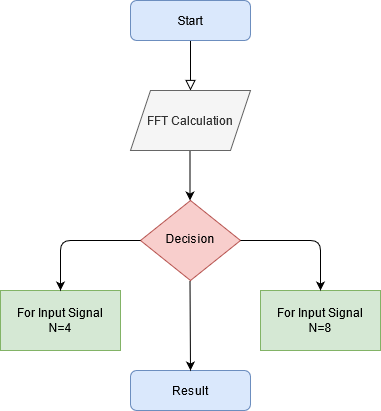

The diagram above was exported from draw.io. Its source (the exported page's mxGraphModel, read from the mxfile embedded in the PNG):
<mxGraphModel dx="1038" dy="536" grid="1" gridSize="10" guides="1" tooltips="1" connect="1" arrows="1" fold="1" page="1" pageScale="1" pageWidth="827" pageHeight="1169" math="0" shadow="0">
  <root>
    <mxCell id="WIyWlLk6GJQsqaUBKTNV-0" />
    <mxCell id="WIyWlLk6GJQsqaUBKTNV-1" parent="WIyWlLk6GJQsqaUBKTNV-0" />
    <mxCell id="WIyWlLk6GJQsqaUBKTNV-2" value="" style="rounded=0;html=1;jettySize=auto;orthogonalLoop=1;fontSize=11;endArrow=block;endFill=0;endSize=8;strokeWidth=1;shadow=0;labelBackgroundColor=none;edgeStyle=orthogonalEdgeStyle;" parent="WIyWlLk6GJQsqaUBKTNV-1" source="WIyWlLk6GJQsqaUBKTNV-3" edge="1">
      <mxGeometry relative="1" as="geometry">
        <mxPoint x="220" y="170" as="targetPoint" />
      </mxGeometry>
    </mxCell>
    <mxCell id="WIyWlLk6GJQsqaUBKTNV-3" value="Start" style="rounded=1;whiteSpace=wrap;html=1;fontSize=12;glass=0;strokeWidth=1;shadow=0;fillColor=#dae8fc;strokeColor=#6c8ebf;" parent="WIyWlLk6GJQsqaUBKTNV-1" vertex="1">
      <mxGeometry x="160" y="80" width="120" height="40" as="geometry" />
    </mxCell>
    <mxCell id="WIyWlLk6GJQsqaUBKTNV-10" value="Decision" style="rhombus;whiteSpace=wrap;html=1;shadow=0;fontFamily=Helvetica;fontSize=12;align=center;strokeWidth=1;spacing=6;spacingTop=-4;fillColor=#f8cecc;strokeColor=#b85450;" parent="WIyWlLk6GJQsqaUBKTNV-1" vertex="1">
      <mxGeometry x="170" y="280" width="100" height="80" as="geometry" />
    </mxCell>
    <mxCell id="WIyWlLk6GJQsqaUBKTNV-11" value="Result" style="rounded=1;whiteSpace=wrap;html=1;fontSize=12;glass=0;strokeWidth=1;shadow=0;fillColor=#dae8fc;strokeColor=#6c8ebf;" parent="WIyWlLk6GJQsqaUBKTNV-1" vertex="1">
      <mxGeometry x="160" y="450" width="120" height="40" as="geometry" />
    </mxCell>
    <mxCell id="uXVGqtWt87lXpa1fCUit-0" value="FFT Calculation" style="shape=parallelogram;perimeter=parallelogramPerimeter;whiteSpace=wrap;html=1;fixedSize=1;fillColor=#f5f5f5;strokeColor=#666666;fontColor=#333333;" vertex="1" parent="WIyWlLk6GJQsqaUBKTNV-1">
      <mxGeometry x="160" y="170" width="120" height="60" as="geometry" />
    </mxCell>
    <mxCell id="uXVGqtWt87lXpa1fCUit-1" value="" style="endArrow=classic;html=1;" edge="1" parent="WIyWlLk6GJQsqaUBKTNV-1">
      <mxGeometry width="50" height="50" relative="1" as="geometry">
        <mxPoint x="219.5" y="230" as="sourcePoint" />
        <mxPoint x="219.5" y="280" as="targetPoint" />
        <Array as="points">
          <mxPoint x="219.5" y="260" />
        </Array>
      </mxGeometry>
    </mxCell>
    <mxCell id="uXVGqtWt87lXpa1fCUit-2" value="" style="endArrow=classic;html=1;" edge="1" parent="WIyWlLk6GJQsqaUBKTNV-1">
      <mxGeometry width="50" height="50" relative="1" as="geometry">
        <mxPoint x="219.5" y="360" as="sourcePoint" />
        <mxPoint x="220" y="450" as="targetPoint" />
      </mxGeometry>
    </mxCell>
    <mxCell id="uXVGqtWt87lXpa1fCUit-3" value="&lt;div&gt;For Input Signal &lt;br&gt;&lt;/div&gt;&lt;div&gt;N=4&lt;br&gt;&lt;/div&gt;" style="rounded=0;whiteSpace=wrap;html=1;fillColor=#d5e8d4;strokeColor=#82b366;" vertex="1" parent="WIyWlLk6GJQsqaUBKTNV-1">
      <mxGeometry x="30" y="370" width="120" height="60" as="geometry" />
    </mxCell>
    <mxCell id="uXVGqtWt87lXpa1fCUit-4" value="&lt;div&gt;For Input Signal&lt;/div&gt;&lt;div&gt;N=8&lt;br&gt;&lt;/div&gt;" style="rounded=0;whiteSpace=wrap;html=1;fillColor=#d5e8d4;strokeColor=#82b366;" vertex="1" parent="WIyWlLk6GJQsqaUBKTNV-1">
      <mxGeometry x="290" y="370" width="120" height="60" as="geometry" />
    </mxCell>
    <mxCell id="uXVGqtWt87lXpa1fCUit-5" value="" style="endArrow=classic;html=1;exitX=0;exitY=0.5;exitDx=0;exitDy=0;entryX=0.5;entryY=0;entryDx=0;entryDy=0;entryPerimeter=0;" edge="1" parent="WIyWlLk6GJQsqaUBKTNV-1" source="WIyWlLk6GJQsqaUBKTNV-10" target="uXVGqtWt87lXpa1fCUit-3">
      <mxGeometry width="50" height="50" relative="1" as="geometry">
        <mxPoint x="160" y="310" as="sourcePoint" />
        <mxPoint x="40" y="320" as="targetPoint" />
        <Array as="points">
          <mxPoint x="90" y="320" />
        </Array>
      </mxGeometry>
    </mxCell>
    <mxCell id="uXVGqtWt87lXpa1fCUit-6" value="" style="endArrow=classic;html=1;entryX=0.5;entryY=0;entryDx=0;entryDy=0;" edge="1" parent="WIyWlLk6GJQsqaUBKTNV-1" target="uXVGqtWt87lXpa1fCUit-4">
      <mxGeometry width="50" height="50" relative="1" as="geometry">
        <mxPoint x="270" y="320" as="sourcePoint" />
        <mxPoint x="400" y="320" as="targetPoint" />
        <Array as="points">
          <mxPoint x="350" y="320" />
        </Array>
      </mxGeometry>
    </mxCell>
  </root>
</mxGraphModel>